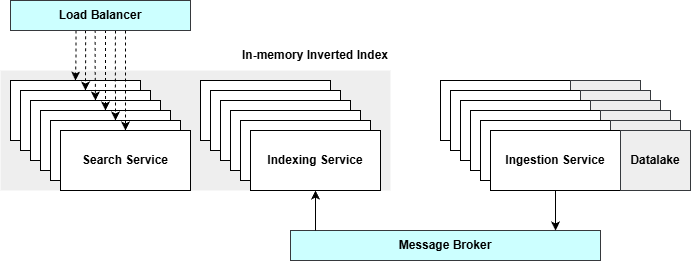

The diagram above was exported from draw.io. Its source (the exported page's mxGraphModel, read from the mxfile embedded in the PNG):
<mxGraphModel dx="1426" dy="743" grid="1" gridSize="10" guides="1" tooltips="1" connect="1" arrows="1" fold="1" page="1" pageScale="1" pageWidth="827" pageHeight="1169" background="none" math="0" shadow="0">
  <root>
    <mxCell id="0" />
    <mxCell id="1" parent="0" />
    <mxCell id="1-ROOSlTglHgzR-xULua-1" parent="1" style="rounded=0;whiteSpace=wrap;html=1;fillColor=#eeeeee;strokeColor=none;strokeWidth=0;" value="" vertex="1">
      <mxGeometry height="120" width="390" x="40" y="240" as="geometry" />
    </mxCell>
    <mxCell id="1-ROOSlTglHgzR-xULua-2" parent="1" style="rounded=0;whiteSpace=wrap;html=1;" value="&lt;b&gt;Ingestion Service&lt;/b&gt;" vertex="1">
      <mxGeometry height="60" width="130" x="480" y="250" as="geometry" />
    </mxCell>
    <mxCell id="1-ROOSlTglHgzR-xULua-3" parent="1" style="rounded=0;whiteSpace=wrap;html=1;fillColor=#eeeeee;strokeColor=#36393d;" value="&lt;b&gt;Datalake&lt;/b&gt;" vertex="1">
      <mxGeometry height="60" width="70" x="610" y="250" as="geometry" />
    </mxCell>
    <mxCell id="1-ROOSlTglHgzR-xULua-4" parent="1" style="rounded=0;whiteSpace=wrap;html=1;" value="&lt;b&gt;Ingestion Service&lt;/b&gt;" vertex="1">
      <mxGeometry height="60" width="130" x="490" y="260" as="geometry" />
    </mxCell>
    <mxCell id="1-ROOSlTglHgzR-xULua-5" parent="1" style="rounded=0;whiteSpace=wrap;html=1;fillColor=#eeeeee;strokeColor=#36393d;" value="&lt;b&gt;Datalake&lt;/b&gt;" vertex="1">
      <mxGeometry height="60" width="70" x="620" y="260" as="geometry" />
    </mxCell>
    <mxCell id="1-ROOSlTglHgzR-xULua-6" parent="1" style="rounded=0;whiteSpace=wrap;html=1;" value="&lt;b&gt;Ingestion Service&lt;/b&gt;" vertex="1">
      <mxGeometry height="60" width="130" x="500" y="270" as="geometry" />
    </mxCell>
    <mxCell id="1-ROOSlTglHgzR-xULua-7" parent="1" style="rounded=0;whiteSpace=wrap;html=1;fillColor=#eeeeee;strokeColor=#36393d;" value="&lt;b&gt;Datalake&lt;/b&gt;" vertex="1">
      <mxGeometry height="60" width="70" x="630" y="270" as="geometry" />
    </mxCell>
    <mxCell id="1-ROOSlTglHgzR-xULua-8" parent="1" style="rounded=0;whiteSpace=wrap;html=1;" value="&lt;b&gt;Ingestion Service&lt;/b&gt;" vertex="1">
      <mxGeometry height="60" width="130" x="510" y="280" as="geometry" />
    </mxCell>
    <mxCell id="1-ROOSlTglHgzR-xULua-9" parent="1" style="rounded=0;whiteSpace=wrap;html=1;fillColor=#eeeeee;strokeColor=#36393d;" value="&lt;b&gt;Datalake&lt;/b&gt;" vertex="1">
      <mxGeometry height="60" width="70" x="640" y="280" as="geometry" />
    </mxCell>
    <mxCell id="1-ROOSlTglHgzR-xULua-10" parent="1" style="rounded=0;whiteSpace=wrap;html=1;" value="&lt;b&gt;Ingestion Service&lt;/b&gt;" vertex="1">
      <mxGeometry height="60" width="130" x="520" y="290" as="geometry" />
    </mxCell>
    <mxCell id="1-ROOSlTglHgzR-xULua-11" parent="1" style="rounded=0;whiteSpace=wrap;html=1;fillColor=#eeeeee;strokeColor=#36393d;" value="&lt;b&gt;Datalake&lt;/b&gt;" vertex="1">
      <mxGeometry height="60" width="70" x="650" y="290" as="geometry" />
    </mxCell>
    <mxCell id="1-ROOSlTglHgzR-xULua-12" parent="1" style="rounded=0;whiteSpace=wrap;html=1;" value="&lt;b&gt;Ingestion Service&lt;/b&gt;" vertex="1">
      <mxGeometry height="60" width="130" x="530" y="300" as="geometry" />
    </mxCell>
    <mxCell id="1-ROOSlTglHgzR-xULua-13" parent="1" style="rounded=0;whiteSpace=wrap;html=1;fillColor=#eeeeee;strokeColor=#36393d;" value="&lt;b&gt;Datalake&lt;/b&gt;" vertex="1">
      <mxGeometry height="60" width="70" x="660" y="300" as="geometry" />
    </mxCell>
    <mxCell id="1-ROOSlTglHgzR-xULua-14" parent="1" style="rounded=0;whiteSpace=wrap;html=1;fillColor=#CCFFFF;strokeColor=#36393d;fillStyle=auto;gradientColor=none;" value="&lt;b&gt;Message Broker&lt;/b&gt;" vertex="1">
      <mxGeometry height="30" width="310" x="330" y="400" as="geometry" />
    </mxCell>
    <mxCell id="1-ROOSlTglHgzR-xULua-16" edge="1" parent="1" source="1-ROOSlTglHgzR-xULua-12" style="edgeStyle=orthogonalEdgeStyle;rounded=0;orthogonalLoop=1;jettySize=auto;html=1;exitX=0.5;exitY=1;exitDx=0;exitDy=0;entryX=0.855;entryY=0;entryDx=0;entryDy=0;entryPerimeter=0;" target="1-ROOSlTglHgzR-xULua-14">
      <mxGeometry relative="1" as="geometry">
        <mxPoint x="595" y="410" as="targetPoint" />
      </mxGeometry>
    </mxCell>
    <mxCell id="1-ROOSlTglHgzR-xULua-17" parent="1" style="rounded=0;whiteSpace=wrap;html=1;" value="&lt;b&gt;Indexing Service&lt;/b&gt;" vertex="1">
      <mxGeometry height="60" width="130" x="240" y="250" as="geometry" />
    </mxCell>
    <mxCell id="1-ROOSlTglHgzR-xULua-18" parent="1" style="rounded=0;whiteSpace=wrap;html=1;" value="&lt;b&gt;Indexing Service&lt;/b&gt;" vertex="1">
      <mxGeometry height="60" width="130" x="250" y="260" as="geometry" />
    </mxCell>
    <mxCell id="1-ROOSlTglHgzR-xULua-19" parent="1" style="rounded=0;whiteSpace=wrap;html=1;" value="&lt;b&gt;Indexing Service&lt;/b&gt;" vertex="1">
      <mxGeometry height="60" width="130" x="260" y="270" as="geometry" />
    </mxCell>
    <mxCell id="1-ROOSlTglHgzR-xULua-20" parent="1" style="rounded=0;whiteSpace=wrap;html=1;" value="&lt;b&gt;Indexing Service&lt;/b&gt;" vertex="1">
      <mxGeometry height="60" width="130" x="270" y="280" as="geometry" />
    </mxCell>
    <mxCell id="1-ROOSlTglHgzR-xULua-21" parent="1" style="rounded=0;whiteSpace=wrap;html=1;" value="&lt;b&gt;Indexing Service&lt;/b&gt;" vertex="1">
      <mxGeometry height="60" width="130" x="280" y="290" as="geometry" />
    </mxCell>
    <mxCell id="1-ROOSlTglHgzR-xULua-22" parent="1" style="rounded=0;whiteSpace=wrap;html=1;" value="&lt;b&gt;Indexing Service&lt;/b&gt;" vertex="1">
      <mxGeometry height="60" width="130" x="290" y="300" as="geometry" />
    </mxCell>
    <mxCell id="1-ROOSlTglHgzR-xULua-23" edge="1" parent="1" style="edgeStyle=orthogonalEdgeStyle;rounded=0;orthogonalLoop=1;jettySize=auto;html=1;entryX=0.5;entryY=1;entryDx=0;entryDy=0;" target="1-ROOSlTglHgzR-xULua-22">
      <mxGeometry relative="1" as="geometry">
        <Array as="points" />
        <mxPoint x="355" y="400" as="sourcePoint" />
      </mxGeometry>
    </mxCell>
    <mxCell id="1-ROOSlTglHgzR-xULua-39" edge="1" parent="1" source="1-ROOSlTglHgzR-xULua-30" style="edgeStyle=orthogonalEdgeStyle;rounded=0;orthogonalLoop=1;jettySize=auto;html=1;entryX=0.5;entryY=0;entryDx=0;entryDy=0;exitX=0.364;exitY=1.001;exitDx=0;exitDy=0;exitPerimeter=0;dashed=1;" target="1-ROOSlTglHgzR-xULua-24">
      <mxGeometry relative="1" as="geometry">
        <mxPoint x="100" y="210" as="sourcePoint" />
        <mxPoint x="80" y="230" as="targetPoint" />
      </mxGeometry>
    </mxCell>
    <mxCell id="1-ROOSlTglHgzR-xULua-24" parent="1" style="rounded=0;whiteSpace=wrap;html=1;" value="&lt;b&gt;Search Service&lt;/b&gt;" vertex="1">
      <mxGeometry height="60" width="130" x="50" y="250" as="geometry" />
    </mxCell>
    <mxCell id="1-ROOSlTglHgzR-xULua-38" edge="1" parent="1" source="1-ROOSlTglHgzR-xULua-30" style="edgeStyle=orthogonalEdgeStyle;rounded=0;orthogonalLoop=1;jettySize=auto;html=1;entryX=0.5;entryY=0;entryDx=0;entryDy=0;exitX=0.417;exitY=0.993;exitDx=0;exitDy=0;exitPerimeter=0;dashed=1;" target="1-ROOSlTglHgzR-xULua-25">
      <mxGeometry relative="1" as="geometry">
        <mxPoint x="120" y="210" as="sourcePoint" />
        <mxPoint x="90" y="220" as="targetPoint" />
      </mxGeometry>
    </mxCell>
    <mxCell id="1-ROOSlTglHgzR-xULua-25" parent="1" style="rounded=0;whiteSpace=wrap;html=1;" value="&lt;b&gt;Search Service&lt;/b&gt;" vertex="1">
      <mxGeometry height="60" width="130" x="60" y="260" as="geometry" />
    </mxCell>
    <mxCell id="1-ROOSlTglHgzR-xULua-37" edge="1" parent="1" source="1-ROOSlTglHgzR-xULua-30" style="edgeStyle=orthogonalEdgeStyle;rounded=0;orthogonalLoop=1;jettySize=auto;html=1;entryX=0.5;entryY=0;entryDx=0;entryDy=0;exitX=0.47;exitY=0.978;exitDx=0;exitDy=0;exitPerimeter=0;dashed=1;" target="1-ROOSlTglHgzR-xULua-26">
      <mxGeometry relative="1" as="geometry">
        <mxPoint x="135" y="210" as="sourcePoint" />
        <mxPoint x="100" y="220" as="targetPoint" />
      </mxGeometry>
    </mxCell>
    <mxCell id="1-ROOSlTglHgzR-xULua-26" parent="1" style="rounded=0;whiteSpace=wrap;html=1;" value="&lt;b&gt;Search Service&lt;/b&gt;" vertex="1">
      <mxGeometry height="60" width="130" x="70" y="270" as="geometry" />
    </mxCell>
    <mxCell id="1-ROOSlTglHgzR-xULua-36" edge="1" parent="1" source="1-ROOSlTglHgzR-xULua-30" style="edgeStyle=orthogonalEdgeStyle;rounded=0;orthogonalLoop=1;jettySize=auto;html=1;exitX=0.528;exitY=0.985;exitDx=0;exitDy=0;entryX=0.5;entryY=0;entryDx=0;entryDy=0;exitPerimeter=0;dashed=1;" target="1-ROOSlTglHgzR-xULua-27">
      <mxGeometry relative="1" as="geometry">
        <mxPoint x="110" y="220" as="targetPoint" />
      </mxGeometry>
    </mxCell>
    <mxCell id="1-ROOSlTglHgzR-xULua-27" parent="1" style="rounded=0;whiteSpace=wrap;html=1;" value="&lt;b&gt;Search Service&lt;/b&gt;" vertex="1">
      <mxGeometry height="60" width="130" x="80" y="280" as="geometry" />
    </mxCell>
    <mxCell id="1-ROOSlTglHgzR-xULua-35" edge="1" parent="1" source="1-ROOSlTglHgzR-xULua-30" style="edgeStyle=orthogonalEdgeStyle;rounded=0;orthogonalLoop=1;jettySize=auto;html=1;entryX=0.5;entryY=0;entryDx=0;entryDy=0;exitX=0.583;exitY=1;exitDx=0;exitDy=0;exitPerimeter=0;dashed=1;" target="1-ROOSlTglHgzR-xULua-28">
      <mxGeometry relative="1" as="geometry">
        <mxPoint x="130" y="220" as="sourcePoint" />
        <mxPoint x="155.33333333333348" y="220" as="targetPoint" />
      </mxGeometry>
    </mxCell>
    <mxCell id="1-ROOSlTglHgzR-xULua-28" parent="1" style="rounded=0;whiteSpace=wrap;html=1;" value="&lt;b&gt;Search Service&lt;/b&gt;" vertex="1">
      <mxGeometry height="60" width="130" x="90" y="290" as="geometry" />
    </mxCell>
    <mxCell id="1-ROOSlTglHgzR-xULua-29" parent="1" style="rounded=0;whiteSpace=wrap;html=1;" value="&lt;b&gt;Search Service&lt;/b&gt;" vertex="1">
      <mxGeometry height="60" width="130" x="100" y="300" as="geometry" />
    </mxCell>
    <mxCell id="1-ROOSlTglHgzR-xULua-30" parent="1" style="rounded=0;whiteSpace=wrap;html=1;fillColor=#CCFFFF;strokeColor=#36393d;fillStyle=auto;gradientColor=none;" value="&lt;b&gt;Load Balancer&lt;/b&gt;" vertex="1">
      <mxGeometry height="30" width="180" x="50" y="170" as="geometry" />
    </mxCell>
    <mxCell id="1-ROOSlTglHgzR-xULua-31" parent="1" style="text;html=1;whiteSpace=wrap;strokeColor=none;fillColor=none;align=center;verticalAlign=middle;rounded=0;autosize=1;resizable=0;" value="&lt;b&gt;In-memory Inverted Index&lt;/b&gt;" vertex="1">
      <mxGeometry height="30" width="170" x="270" y="210" as="geometry" />
    </mxCell>
    <mxCell id="1-ROOSlTglHgzR-xULua-34" edge="1" parent="1" style="edgeStyle=orthogonalEdgeStyle;rounded=0;orthogonalLoop=1;jettySize=auto;html=1;entryX=0.5;entryY=0;entryDx=0;entryDy=0;dashed=1;endArrow=classic;endFill=1;" target="1-ROOSlTglHgzR-xULua-29">
      <mxGeometry relative="1" as="geometry">
        <mxPoint x="165" y="200" as="sourcePoint" />
      </mxGeometry>
    </mxCell>
  </root>
</mxGraphModel>